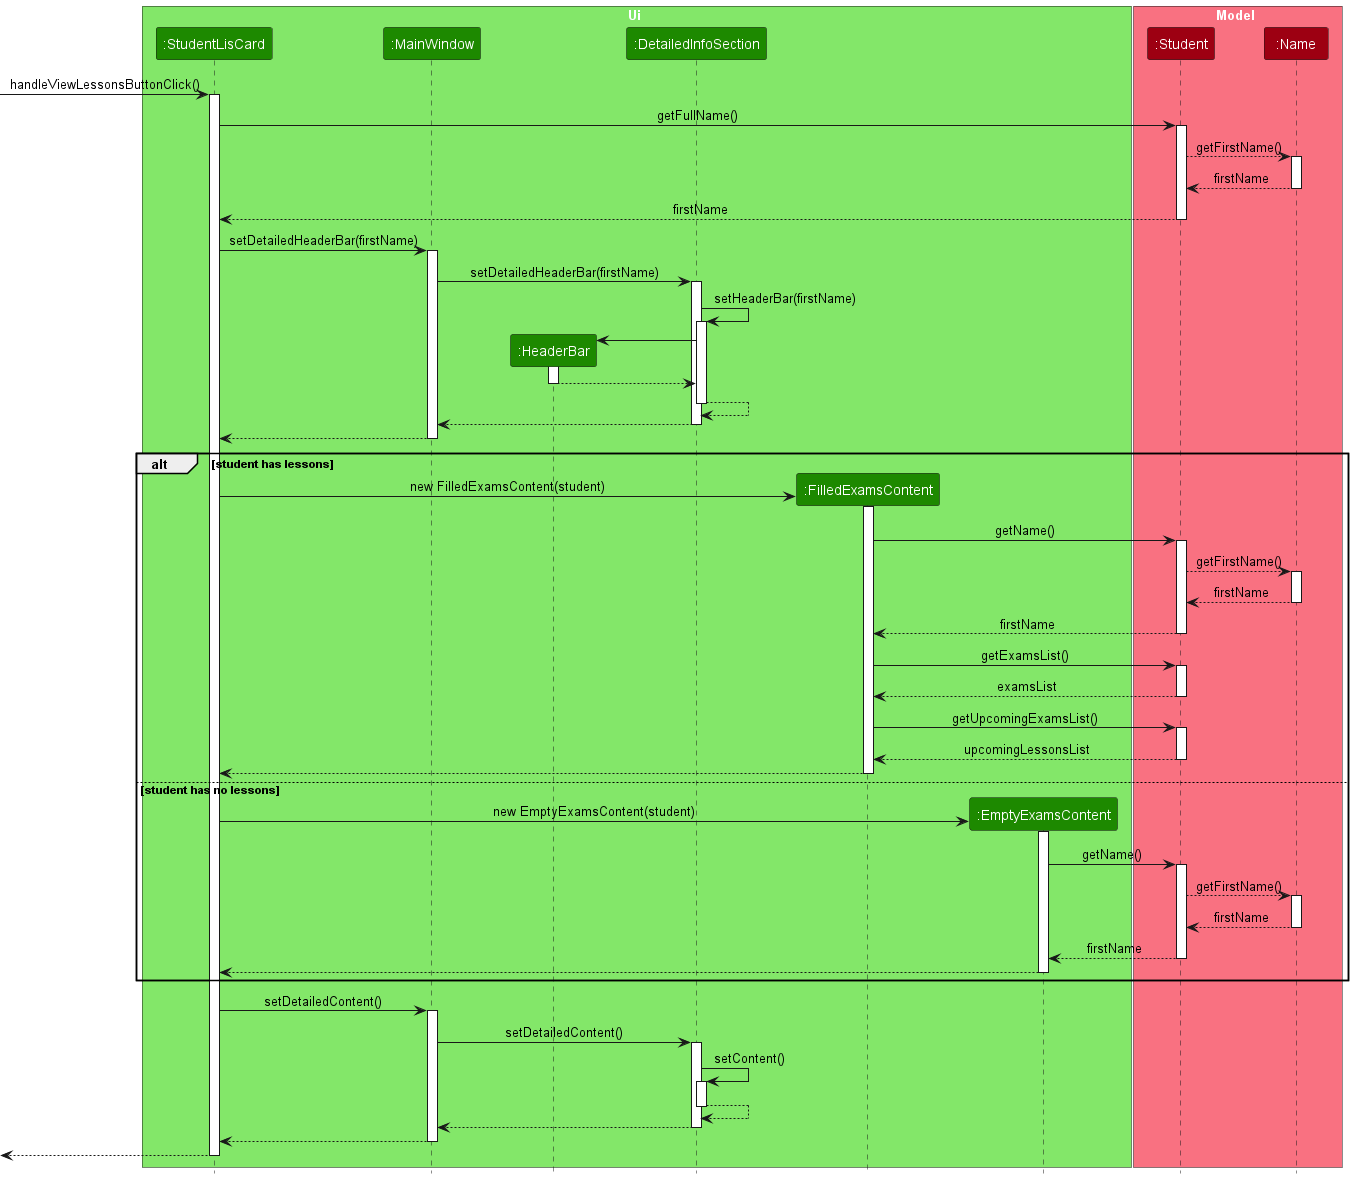

The diagram above was rendered by PlantUML. Its source (embedded in the PNG):
@startuml
!include style.puml

box Ui UI_COLOR_T1
participant ":StudentLisCard" as StudentListCard UI_COLOR
participant ":MainWindow" as MainWindow UI_COLOR
participant ":HeaderBar" as HeaderBar UI_COLOR
participant ":DetailedInfoSection" as DetailedInfoSection UI_COLOR
participant ":FilledExamsContent" as FilledExamsContent UI_COLOR
participant ":EmptyExamsContent" as EmptyExamsContent UI_COLOR
end box

box Model MODEL_COLOR_T1
participant ":Student" as Student MODEL_COLOR
participant ":Name" as Name MODEL_COLOR
end box

[-> StudentListCard : handleViewLessonsButtonClick()
activate StudentListCard

StudentListCard -> Student : getFullName()
activate Student

Student --> Name : getFirstName()
activate Name
return firstName

return firstName

StudentListCard -> MainWindow : setDetailedHeaderBar(firstName)
activate MainWindow

MainWindow -> DetailedInfoSection : setDetailedHeaderBar(firstName)
activate DetailedInfoSection

DetailedInfoSection -> DetailedInfoSection : setHeaderBar(firstName)
activate DetailedInfoSection

create HeaderBar
DetailedInfoSection -> HeaderBar
activate HeaderBar

HeaderBar --> DetailedInfoSection
deactivate HeaderBar

DetailedInfoSection --> DetailedInfoSection
deactivate DetailedInfoSection

DetailedInfoSection --> MainWindow
deactivate DetailedInfoSection

MainWindow --> StudentListCard
deactivate MainWindow

alt student has lessons
    create FilledExamsContent
    StudentListCard -> FilledExamsContent : new FilledExamsContent(student)
    activate FilledExamsContent

    FilledExamsContent -> Student : getName()
    activate Student

    Student --> Name : getFirstName()
    activate Name
    return firstName

    return firstName

    FilledExamsContent -> Student : getExamsList()
    activate Student
    return examsList

    FilledExamsContent -> Student : getUpcomingExamsList()
    activate Student
    return upcomingLessonsList

    FilledExamsContent --> StudentListCard
    deactivate FilledExamsContent

else student has no lessons
    create EmptyExamsContent
    StudentListCard -> EmptyExamsContent : new EmptyExamsContent(student)
    activate EmptyExamsContent

    EmptyExamsContent -> Student : getName()
    activate Student

    Student --> Name : getFirstName()
    activate Name
    return firstName

    return firstName

    EmptyExamsContent --> StudentListCard
    deactivate EmptyExamsContent

end

StudentListCard -> MainWindow : setDetailedContent()
activate MainWindow

MainWindow -> DetailedInfoSection : setDetailedContent()
activate DetailedInfoSection

DetailedInfoSection -> DetailedInfoSection : setContent()
activate DetailedInfoSection

DetailedInfoSection --> DetailedInfoSection
deactivate DetailedInfoSection

DetailedInfoSection --> MainWindow
deactivate DetailedInfoSection

MainWindow --> StudentListCard
deactivate MainWindow

[<-- StudentListCard
deactivate StudentListCard

@enduml